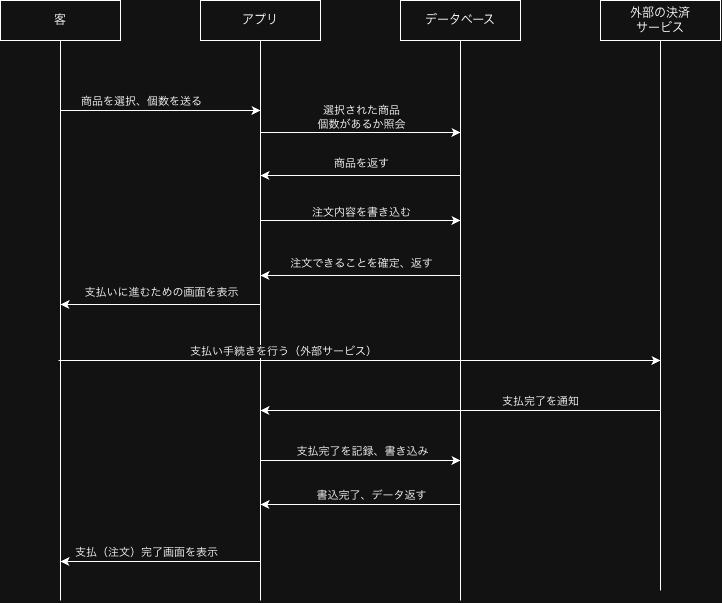

The diagram above was exported from draw.io. Its source (the exported page's mxGraphModel, read from the mxfile embedded in the PNG):
<mxGraphModel dx="754" dy="635" grid="1" gridSize="10" guides="1" tooltips="1" connect="1" arrows="1" fold="1" page="1" pageScale="1" pageWidth="827" pageHeight="1169" math="0" shadow="0">
  <root>
    <mxCell id="0" />
    <mxCell id="1" parent="0" />
    <mxCell id="VQ4xQqoRlm6Lf7shTPOf-6" edge="1" parent="1" source="VQ4xQqoRlm6Lf7shTPOf-1" style="edgeStyle=orthogonalEdgeStyle;rounded=0;orthogonalLoop=1;jettySize=auto;html=1;exitX=0.5;exitY=1;exitDx=0;exitDy=0;endArrow=none;endFill=0;">
      <mxGeometry relative="1" as="geometry">
        <mxPoint x="140.0588235294117" y="680" as="targetPoint" />
      </mxGeometry>
    </mxCell>
    <mxCell id="VQ4xQqoRlm6Lf7shTPOf-1" parent="1" style="rounded=0;whiteSpace=wrap;html=1;" value="客" vertex="1">
      <mxGeometry height="40" width="120" x="80" y="80" as="geometry" />
    </mxCell>
    <mxCell id="VQ4xQqoRlm6Lf7shTPOf-7" edge="1" parent="1" source="VQ4xQqoRlm6Lf7shTPOf-2" style="edgeStyle=orthogonalEdgeStyle;rounded=0;orthogonalLoop=1;jettySize=auto;html=1;exitX=0.5;exitY=1;exitDx=0;exitDy=0;endArrow=none;endFill=0;">
      <mxGeometry relative="1" as="geometry">
        <mxPoint x="340.0588235294117" y="680" as="targetPoint" />
      </mxGeometry>
    </mxCell>
    <mxCell id="VQ4xQqoRlm6Lf7shTPOf-2" parent="1" style="rounded=0;whiteSpace=wrap;html=1;" value="アプリ" vertex="1">
      <mxGeometry height="40" width="120" x="280" y="80" as="geometry" />
    </mxCell>
    <mxCell id="VQ4xQqoRlm6Lf7shTPOf-8" edge="1" parent="1" source="VQ4xQqoRlm6Lf7shTPOf-4" style="edgeStyle=orthogonalEdgeStyle;rounded=0;orthogonalLoop=1;jettySize=auto;html=1;exitX=0.5;exitY=1;exitDx=0;exitDy=0;endArrow=none;endFill=0;">
      <mxGeometry relative="1" as="geometry">
        <mxPoint x="540.0588235294117" y="680" as="targetPoint" />
      </mxGeometry>
    </mxCell>
    <mxCell id="VQ4xQqoRlm6Lf7shTPOf-4" parent="1" style="rounded=0;whiteSpace=wrap;html=1;" value="データベース" vertex="1">
      <mxGeometry height="40" width="120" x="480" y="80" as="geometry" />
    </mxCell>
    <mxCell id="VQ4xQqoRlm6Lf7shTPOf-9" edge="1" parent="1" source="VQ4xQqoRlm6Lf7shTPOf-5" style="edgeStyle=orthogonalEdgeStyle;rounded=0;orthogonalLoop=1;jettySize=auto;html=1;exitX=0.5;exitY=1;exitDx=0;exitDy=0;endArrow=none;endFill=0;">
      <mxGeometry relative="1" as="geometry">
        <mxPoint x="740.0588235294117" y="670" as="targetPoint" />
      </mxGeometry>
    </mxCell>
    <mxCell id="VQ4xQqoRlm6Lf7shTPOf-5" parent="1" style="rounded=0;whiteSpace=wrap;html=1;" value="外部の決済&lt;div&gt;サービス&lt;/div&gt;" vertex="1">
      <mxGeometry height="40" width="120" x="680" y="80" as="geometry" />
    </mxCell>
    <mxCell id="VQ4xQqoRlm6Lf7shTPOf-10" edge="1" parent="1" style="endArrow=classic;html=1;rounded=0;" value="">
      <mxGeometry height="50" relative="1" width="50" as="geometry">
        <mxPoint x="140" y="190" as="sourcePoint" />
        <mxPoint x="340" y="190" as="targetPoint" />
      </mxGeometry>
    </mxCell>
    <mxCell id="VQ4xQqoRlm6Lf7shTPOf-11" connectable="0" parent="VQ4xQqoRlm6Lf7shTPOf-10" style="edgeLabel;html=1;align=center;verticalAlign=middle;resizable=0;points=[];" value="商品を選択、個数を送る" vertex="1">
      <mxGeometry relative="1" x="-0.6898" y="-1" as="geometry">
        <mxPoint x="49" y="-11" as="offset" />
      </mxGeometry>
    </mxCell>
    <mxCell id="VQ4xQqoRlm6Lf7shTPOf-12" edge="1" parent="1" style="endArrow=classic;html=1;rounded=0;" value="">
      <mxGeometry height="50" relative="1" width="50" as="geometry">
        <mxPoint x="340" y="212" as="sourcePoint" />
        <mxPoint x="540" y="212" as="targetPoint" />
      </mxGeometry>
    </mxCell>
    <mxCell id="VQ4xQqoRlm6Lf7shTPOf-13" connectable="0" parent="VQ4xQqoRlm6Lf7shTPOf-12" style="edgeLabel;html=1;align=center;verticalAlign=middle;resizable=0;points=[];" value="選択された商品&lt;div&gt;個数があるか照会&lt;/div&gt;" vertex="1">
      <mxGeometry relative="1" x="-0.6898" y="-1" as="geometry">
        <mxPoint x="69" y="-17" as="offset" />
      </mxGeometry>
    </mxCell>
    <mxCell id="VQ4xQqoRlm6Lf7shTPOf-16" edge="1" parent="1" style="endArrow=classic;html=1;rounded=0;" value="">
      <mxGeometry height="50" relative="1" width="50" as="geometry">
        <mxPoint x="740" y="490" as="sourcePoint" />
        <mxPoint x="340" y="490" as="targetPoint" />
      </mxGeometry>
    </mxCell>
    <mxCell id="VQ4xQqoRlm6Lf7shTPOf-17" connectable="0" parent="VQ4xQqoRlm6Lf7shTPOf-16" style="edgeLabel;html=1;align=center;verticalAlign=middle;resizable=0;points=[];" value="支払完了を通知" vertex="1">
      <mxGeometry relative="1" x="-0.6898" y="-1" as="geometry">
        <mxPoint x="-59" y="-9" as="offset" />
      </mxGeometry>
    </mxCell>
    <mxCell id="VQ4xQqoRlm6Lf7shTPOf-18" edge="1" parent="1" style="endArrow=classic;html=1;rounded=0;" value="">
      <mxGeometry height="50" relative="1" width="50" as="geometry">
        <mxPoint x="540" y="355" as="sourcePoint" />
        <mxPoint x="340" y="355" as="targetPoint" />
      </mxGeometry>
    </mxCell>
    <mxCell id="VQ4xQqoRlm6Lf7shTPOf-19" connectable="0" parent="VQ4xQqoRlm6Lf7shTPOf-18" style="edgeLabel;html=1;align=center;verticalAlign=middle;resizable=0;points=[];" value="注文できることを確定、返す" vertex="1">
      <mxGeometry relative="1" x="-0.6898" y="-1" as="geometry">
        <mxPoint x="-69" y="-12" as="offset" />
      </mxGeometry>
    </mxCell>
    <mxCell id="VQ4xQqoRlm6Lf7shTPOf-20" edge="1" parent="1" style="endArrow=classic;html=1;rounded=0;" value="">
      <mxGeometry height="50" relative="1" width="50" as="geometry">
        <mxPoint x="340" y="384" as="sourcePoint" />
        <mxPoint x="140" y="384" as="targetPoint" />
      </mxGeometry>
    </mxCell>
    <mxCell id="VQ4xQqoRlm6Lf7shTPOf-21" connectable="0" parent="VQ4xQqoRlm6Lf7shTPOf-20" style="edgeLabel;html=1;align=center;verticalAlign=middle;resizable=0;points=[];" value="支払いに進むための画面を表示" vertex="1">
      <mxGeometry relative="1" x="-0.6898" y="-1" as="geometry">
        <mxPoint x="-69" y="-12" as="offset" />
      </mxGeometry>
    </mxCell>
    <mxCell id="VQ4xQqoRlm6Lf7shTPOf-22" edge="1" parent="1" style="endArrow=classic;html=1;rounded=0;" value="">
      <mxGeometry height="50" relative="1" width="50" as="geometry">
        <mxPoint x="138" y="440" as="sourcePoint" />
        <mxPoint x="740" y="440" as="targetPoint" />
      </mxGeometry>
    </mxCell>
    <mxCell id="VQ4xQqoRlm6Lf7shTPOf-23" connectable="0" parent="VQ4xQqoRlm6Lf7shTPOf-22" style="edgeLabel;html=1;align=center;verticalAlign=middle;resizable=0;points=[];" value="支払い手続きを行う（外部サービス）" vertex="1">
      <mxGeometry relative="1" x="-0.6898" y="-1" as="geometry">
        <mxPoint x="131" y="-11" as="offset" />
      </mxGeometry>
    </mxCell>
    <mxCell id="VQ4xQqoRlm6Lf7shTPOf-26" edge="1" parent="1" style="endArrow=classic;html=1;rounded=0;" value="">
      <mxGeometry height="50" relative="1" width="50" as="geometry">
        <mxPoint x="340" y="540" as="sourcePoint" />
        <mxPoint x="540" y="540" as="targetPoint" />
      </mxGeometry>
    </mxCell>
    <mxCell id="VQ4xQqoRlm6Lf7shTPOf-27" connectable="0" parent="VQ4xQqoRlm6Lf7shTPOf-26" style="edgeLabel;html=1;align=center;verticalAlign=middle;resizable=0;points=[];" value="&lt;div&gt;支払完了を記録、書き込み&lt;/div&gt;" vertex="1">
      <mxGeometry relative="1" x="-0.6898" y="-1" as="geometry">
        <mxPoint x="70" y="-11" as="offset" />
      </mxGeometry>
    </mxCell>
    <mxCell id="VQ4xQqoRlm6Lf7shTPOf-28" edge="1" parent="1" style="endArrow=classic;html=1;rounded=0;" value="">
      <mxGeometry height="50" relative="1" width="50" as="geometry">
        <mxPoint x="540" y="584" as="sourcePoint" />
        <mxPoint x="340" y="584" as="targetPoint" />
      </mxGeometry>
    </mxCell>
    <mxCell id="VQ4xQqoRlm6Lf7shTPOf-29" connectable="0" parent="VQ4xQqoRlm6Lf7shTPOf-28" style="edgeLabel;html=1;align=center;verticalAlign=middle;resizable=0;points=[];" value="書込完了、データ返す" vertex="1">
      <mxGeometry relative="1" x="-0.6898" y="-1" as="geometry">
        <mxPoint x="-59" y="-9" as="offset" />
      </mxGeometry>
    </mxCell>
    <mxCell id="VQ4xQqoRlm6Lf7shTPOf-32" edge="1" parent="1" style="endArrow=classic;html=1;rounded=0;" value="">
      <mxGeometry height="50" relative="1" width="50" as="geometry">
        <mxPoint x="340" y="641" as="sourcePoint" />
        <mxPoint x="140" y="641" as="targetPoint" />
      </mxGeometry>
    </mxCell>
    <mxCell id="VQ4xQqoRlm6Lf7shTPOf-33" connectable="0" parent="VQ4xQqoRlm6Lf7shTPOf-32" style="edgeLabel;html=1;align=center;verticalAlign=middle;resizable=0;points=[];" value="支払（注文）完了画面を表示" vertex="1">
      <mxGeometry relative="1" x="-0.6898" y="-1" as="geometry">
        <mxPoint x="-84" y="-9" as="offset" />
      </mxGeometry>
    </mxCell>
    <mxCell id="rV0MP5vM7kn5pCEvietf-1" edge="1" parent="1" style="endArrow=classic;html=1;rounded=0;" value="">
      <mxGeometry height="50" relative="1" width="50" as="geometry">
        <mxPoint x="540" y="255" as="sourcePoint" />
        <mxPoint x="340" y="255" as="targetPoint" />
      </mxGeometry>
    </mxCell>
    <mxCell id="rV0MP5vM7kn5pCEvietf-2" connectable="0" parent="rV0MP5vM7kn5pCEvietf-1" style="edgeLabel;html=1;align=center;verticalAlign=middle;resizable=0;points=[];" value="商品を返す" vertex="1">
      <mxGeometry relative="1" x="-0.6898" y="-1" as="geometry">
        <mxPoint x="-69" y="-12" as="offset" />
      </mxGeometry>
    </mxCell>
    <mxCell id="rV0MP5vM7kn5pCEvietf-3" edge="1" parent="1" style="endArrow=classic;html=1;rounded=0;" value="">
      <mxGeometry height="50" relative="1" width="50" as="geometry">
        <mxPoint x="340" y="300" as="sourcePoint" />
        <mxPoint x="540" y="300" as="targetPoint" />
      </mxGeometry>
    </mxCell>
    <mxCell id="rV0MP5vM7kn5pCEvietf-4" connectable="0" parent="rV0MP5vM7kn5pCEvietf-3" style="edgeLabel;html=1;align=center;verticalAlign=middle;resizable=0;points=[];" value="注文内容を書き込む" vertex="1">
      <mxGeometry relative="1" x="-0.6898" y="-1" as="geometry">
        <mxPoint x="69" y="-10" as="offset" />
      </mxGeometry>
    </mxCell>
  </root>
</mxGraphModel>